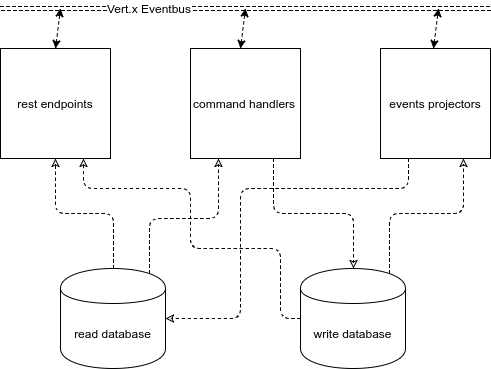

The diagram above was exported from draw.io. Its source (the exported page's mxGraphModel, read from the mxfile embedded in the PNG):
<mxGraphModel dx="1361" dy="736" grid="1" gridSize="10" guides="1" tooltips="1" connect="1" arrows="1" fold="1" page="1" pageScale="1" pageWidth="850" pageHeight="1100" background="#ffffff" math="0" shadow="0">
  <root>
    <mxCell id="0" />
    <mxCell id="1" parent="0" />
    <mxCell id="2" value="rest endpoints" style="whiteSpace=wrap;html=1;aspect=fixed;rounded=0;align=center;" vertex="1" parent="1">
      <mxGeometry x="90" y="180" width="110" height="110" as="geometry" />
    </mxCell>
    <mxCell id="14" style="edgeStyle=orthogonalEdgeStyle;rounded=1;html=1;exitX=0.75;exitY=1;entryX=0.5;entryY=0;dashed=1;endArrow=classic;endFill=0;jettySize=auto;orthogonalLoop=1;" edge="1" parent="1" source="3" target="7">
      <mxGeometry relative="1" as="geometry">
        <Array as="points">
          <mxPoint x="363" y="345" />
          <mxPoint x="443" y="345" />
        </Array>
      </mxGeometry>
    </mxCell>
    <mxCell id="3" value="&lt;div style=&quot;text-align: center&quot;&gt;command handlers&lt;/div&gt;" style="whiteSpace=wrap;html=1;aspect=fixed;rounded=0;align=left;" vertex="1" parent="1">
      <mxGeometry x="280" y="180" width="110" height="110" as="geometry" />
    </mxCell>
    <mxCell id="16" style="edgeStyle=orthogonalEdgeStyle;rounded=1;html=1;exitX=0.25;exitY=1;entryX=1;entryY=0.5;dashed=1;endArrow=classic;endFill=0;jettySize=auto;orthogonalLoop=1;" edge="1" parent="1" source="4" target="6">
      <mxGeometry relative="1" as="geometry">
        <Array as="points">
          <mxPoint x="498" y="320" />
          <mxPoint x="330" y="320" />
          <mxPoint x="330" y="450" />
        </Array>
      </mxGeometry>
    </mxCell>
    <mxCell id="4" value="events projectors" style="whiteSpace=wrap;html=1;aspect=fixed;rounded=0;align=center;" vertex="1" parent="1">
      <mxGeometry x="470" y="180" width="110" height="110" as="geometry" />
    </mxCell>
    <mxCell id="12" style="edgeStyle=orthogonalEdgeStyle;rounded=1;html=1;exitX=0.5;exitY=0;entryX=0.5;entryY=1;dashed=1;endArrow=classic;endFill=0;jettySize=auto;orthogonalLoop=1;" edge="1" parent="1" source="6" target="2">
      <mxGeometry relative="1" as="geometry" />
    </mxCell>
    <mxCell id="13" style="edgeStyle=orthogonalEdgeStyle;rounded=1;html=1;exitX=0.85;exitY=0.05;exitPerimeter=0;entryX=0.25;entryY=1;dashed=1;endArrow=classic;endFill=0;jettySize=auto;orthogonalLoop=1;" edge="1" parent="1" source="6" target="3">
      <mxGeometry relative="1" as="geometry">
        <Array as="points">
          <mxPoint x="239" y="350" />
          <mxPoint x="308" y="350" />
        </Array>
      </mxGeometry>
    </mxCell>
    <mxCell id="6" value="read database" style="shape=cylinder;whiteSpace=wrap;html=1;boundedLbl=1;rounded=0;align=center;" vertex="1" parent="1">
      <mxGeometry x="150" y="400" width="105" height="100" as="geometry" />
    </mxCell>
    <mxCell id="15" style="edgeStyle=orthogonalEdgeStyle;rounded=1;html=1;exitX=0.85;exitY=0.05;exitPerimeter=0;entryX=0.75;entryY=1;dashed=1;endArrow=classic;endFill=0;jettySize=auto;orthogonalLoop=1;" edge="1" parent="1" source="7" target="4">
      <mxGeometry relative="1" as="geometry" />
    </mxCell>
    <mxCell id="23" style="edgeStyle=orthogonalEdgeStyle;rounded=1;html=1;exitX=0;exitY=0.5;entryX=0.75;entryY=1;dashed=1;endArrow=classic;endFill=0;jettySize=auto;orthogonalLoop=1;" edge="1" parent="1" source="7" target="2">
      <mxGeometry relative="1" as="geometry">
        <Array as="points">
          <mxPoint x="370" y="450" />
          <mxPoint x="370" y="380" />
          <mxPoint x="280" y="380" />
          <mxPoint x="280" y="320" />
          <mxPoint x="173" y="320" />
        </Array>
      </mxGeometry>
    </mxCell>
    <mxCell id="7" value="write database" style="shape=cylinder;whiteSpace=wrap;html=1;boundedLbl=1;rounded=0;align=center;" vertex="1" parent="1">
      <mxGeometry x="390" y="400" width="105" height="100" as="geometry" />
    </mxCell>
    <mxCell id="10" style="edgeStyle=orthogonalEdgeStyle;rounded=1;html=1;exitX=0.5;exitY=0;entryX=0.5;entryY=0;dashed=1;endArrow=classic;endFill=0;jettySize=auto;orthogonalLoop=1;" edge="1" parent="1">
      <mxGeometry relative="1" as="geometry">
        <mxPoint x="150" y="210" as="sourcePoint" />
        <mxPoint x="150" y="210" as="targetPoint" />
      </mxGeometry>
    </mxCell>
    <mxCell id="17" value="" style="shape=link;html=1;dashed=1;endArrow=classic;endFill=0;jettySize=auto;orthogonalLoop=1;" edge="1" parent="1">
      <mxGeometry width="50" height="50" relative="1" as="geometry">
        <mxPoint x="90" y="140" as="sourcePoint" />
        <mxPoint x="580" y="140" as="targetPoint" />
      </mxGeometry>
    </mxCell>
    <mxCell id="18" value="Vert.x Eventbus" style="text;html=1;resizable=0;points=[];align=center;verticalAlign=middle;labelBackgroundColor=#ffffff;" vertex="1" connectable="0" parent="17">
      <mxGeometry x="-0.3959" y="1" relative="1" as="geometry">
        <mxPoint as="offset" />
      </mxGeometry>
    </mxCell>
    <mxCell id="20" value="" style="endArrow=classic;startArrow=classic;html=1;dashed=1;exitX=0.5;exitY=0;" edge="1" parent="1" source="2">
      <mxGeometry width="50" height="50" relative="1" as="geometry">
        <mxPoint x="20" y="180" as="sourcePoint" />
        <mxPoint x="150" y="140" as="targetPoint" />
      </mxGeometry>
    </mxCell>
    <mxCell id="21" value="" style="endArrow=classic;startArrow=classic;html=1;dashed=1;exitX=0.5;exitY=0;" edge="1" parent="1">
      <mxGeometry width="50" height="50" relative="1" as="geometry">
        <mxPoint x="330" y="180" as="sourcePoint" />
        <mxPoint x="335" y="140" as="targetPoint" />
      </mxGeometry>
    </mxCell>
    <mxCell id="22" value="" style="endArrow=classic;startArrow=classic;html=1;dashed=1;exitX=0.5;exitY=0;" edge="1" parent="1">
      <mxGeometry width="50" height="50" relative="1" as="geometry">
        <mxPoint x="523" y="180" as="sourcePoint" />
        <mxPoint x="528" y="140" as="targetPoint" />
      </mxGeometry>
    </mxCell>
  </root>
</mxGraphModel>